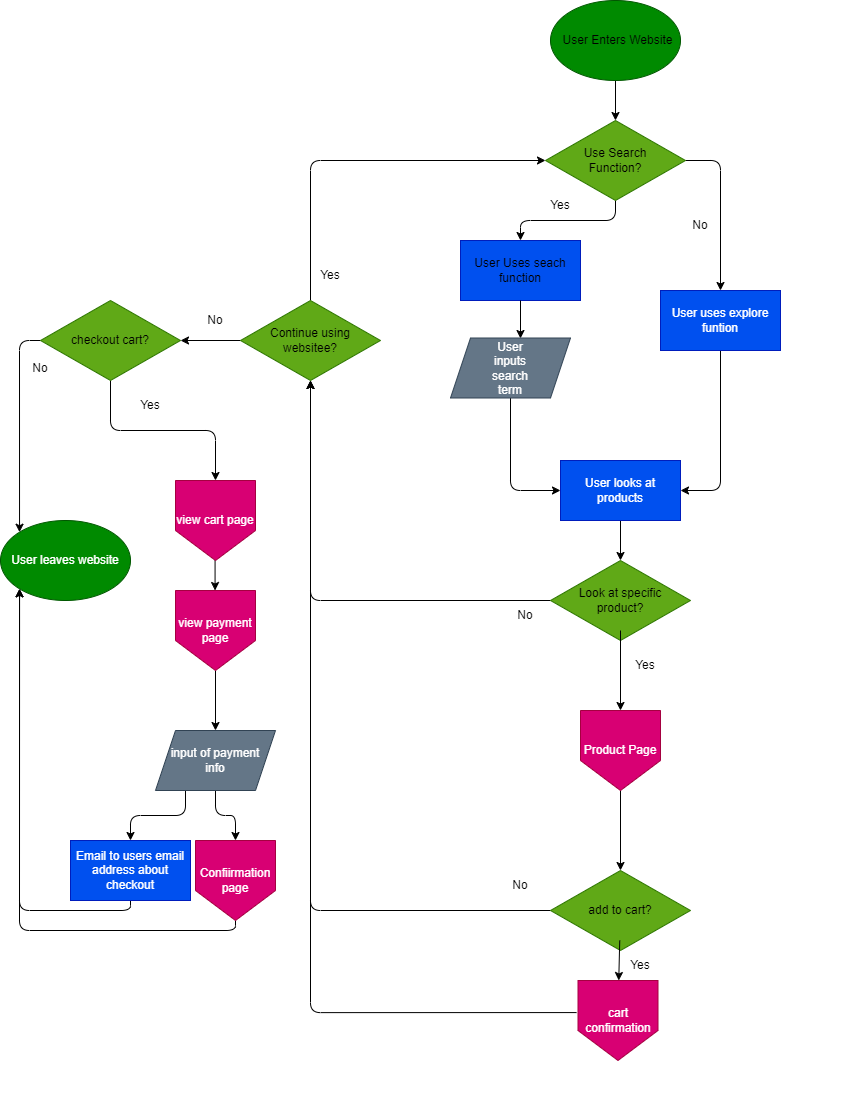

The diagram above was exported from draw.io. Its source (the exported page's mxGraphModel, read from the mxfile embedded in the PNG):
<mxGraphModel dx="899" dy="643" grid="1" gridSize="10" guides="1" tooltips="1" connect="1" arrows="1" fold="1" page="1" pageScale="1" pageWidth="850" pageHeight="1100" math="0" shadow="0">
  <root>
    <mxCell id="0" />
    <mxCell id="1" parent="0" />
    <mxCell id="104" value="" style="whiteSpace=wrap;html=1;strokeColor=none;" vertex="1" parent="1">
      <mxGeometry width="850" height="1100" as="geometry" />
    </mxCell>
    <mxCell id="4" value="" style="whiteSpace=wrap;html=1;fillColor=#0050ef;fontColor=#ffffff;strokeColor=#001DBC;" vertex="1" parent="1">
      <mxGeometry x="460" y="240" width="120" height="60" as="geometry" />
    </mxCell>
    <mxCell id="6" value="" style="whiteSpace=wrap;html=1;fillColor=#6a00ff;fontColor=#ffffff;strokeColor=#3700CC;" vertex="1" parent="1">
      <mxGeometry x="660" y="290" width="120" height="60" as="geometry" />
    </mxCell>
    <mxCell id="41" style="edgeStyle=none;html=1;exitX=0.5;exitY=1;exitDx=0;exitDy=0;" edge="1" parent="1" source="7">
      <mxGeometry relative="1" as="geometry">
        <mxPoint x="520" y="338" as="targetPoint" />
      </mxGeometry>
    </mxCell>
    <mxCell id="7" value="User Uses seach function" style="text;strokeColor=none;align=center;fillColor=none;html=1;verticalAlign=middle;whiteSpace=wrap;rounded=0;" vertex="1" parent="1">
      <mxGeometry x="460" y="240" width="120" height="60" as="geometry" />
    </mxCell>
    <mxCell id="56" style="edgeStyle=orthogonalEdgeStyle;html=1;exitX=0.5;exitY=1;exitDx=0;exitDy=0;entryX=1;entryY=0.5;entryDx=0;entryDy=0;elbow=vertical;" edge="1" parent="1" source="9" target="12">
      <mxGeometry relative="1" as="geometry" />
    </mxCell>
    <mxCell id="9" value="User uses explore funtion" style="text;strokeColor=#001DBC;align=center;fillColor=#0050ef;html=1;verticalAlign=middle;whiteSpace=wrap;rounded=0;fontColor=#ffffff;" vertex="1" parent="1">
      <mxGeometry x="660" y="290" width="120" height="60" as="geometry" />
    </mxCell>
    <mxCell id="11" value="" style="whiteSpace=wrap;html=1;fillColor=#1ba1e2;fontColor=#ffffff;strokeColor=#006EAF;" vertex="1" parent="1">
      <mxGeometry x="560" y="460" width="120" height="60" as="geometry" />
    </mxCell>
    <mxCell id="38" style="edgeStyle=none;html=1;exitX=0.5;exitY=1;exitDx=0;exitDy=0;entryX=0.5;entryY=0;entryDx=0;entryDy=0;" edge="1" parent="1" source="12" target="21">
      <mxGeometry relative="1" as="geometry" />
    </mxCell>
    <mxCell id="12" value="User looks at products" style="text;strokeColor=#001DBC;align=center;fillColor=#0050ef;html=1;verticalAlign=middle;whiteSpace=wrap;rounded=0;fontColor=#ffffff;" vertex="1" parent="1">
      <mxGeometry x="560" y="460" width="120" height="60" as="geometry" />
    </mxCell>
    <mxCell id="16" style="edgeStyle=none;html=1;" edge="1" parent="1" source="15" target="3">
      <mxGeometry relative="1" as="geometry" />
    </mxCell>
    <mxCell id="32" style="edgeStyle=none;html=1;exitX=0.5;exitY=1;exitDx=0;exitDy=0;entryX=0.5;entryY=0;entryDx=0;entryDy=0;" edge="1" parent="1" source="15" target="17">
      <mxGeometry relative="1" as="geometry" />
    </mxCell>
    <mxCell id="15" value="" style="ellipse;whiteSpace=wrap;html=1;fillColor=#008a00;fontColor=#ffffff;strokeColor=#005700;" vertex="1" parent="1">
      <mxGeometry x="550" width="130" height="80" as="geometry" />
    </mxCell>
    <mxCell id="3" value="User Enters Website" style="text;strokeColor=none;align=center;fillColor=none;html=1;verticalAlign=middle;whiteSpace=wrap;rounded=0;" vertex="1" parent="1">
      <mxGeometry x="560" y="10" width="115" height="60" as="geometry" />
    </mxCell>
    <mxCell id="52" style="edgeStyle=orthogonalEdgeStyle;html=1;exitX=0.5;exitY=1;exitDx=0;exitDy=0;entryX=0.5;entryY=0;entryDx=0;entryDy=0;elbow=vertical;" edge="1" parent="1" source="17" target="7">
      <mxGeometry relative="1" as="geometry" />
    </mxCell>
    <mxCell id="54" style="edgeStyle=orthogonalEdgeStyle;html=1;exitX=1;exitY=0.5;exitDx=0;exitDy=0;entryX=0.5;entryY=0;entryDx=0;entryDy=0;elbow=vertical;" edge="1" parent="1" source="17" target="9">
      <mxGeometry relative="1" as="geometry" />
    </mxCell>
    <mxCell id="17" value="" style="rhombus;whiteSpace=wrap;html=1;fillColor=#60a917;fontColor=#ffffff;strokeColor=#2D7600;" vertex="1" parent="1">
      <mxGeometry x="545" y="120" width="140" height="80" as="geometry" />
    </mxCell>
    <mxCell id="14" value="Use Search Function?" style="text;strokeColor=none;align=center;fillColor=none;html=1;verticalAlign=middle;whiteSpace=wrap;rounded=0;" vertex="1" parent="1">
      <mxGeometry x="555" y="130" width="120" height="60" as="geometry" />
    </mxCell>
    <mxCell id="55" style="edgeStyle=orthogonalEdgeStyle;html=1;exitX=0.5;exitY=1;exitDx=0;exitDy=0;entryX=0;entryY=0.5;entryDx=0;entryDy=0;elbow=vertical;" edge="1" parent="1" source="94" target="12">
      <mxGeometry relative="1" as="geometry">
        <mxPoint x="478.80139955196046" y="404.1157046918886" as="sourcePoint" />
      </mxGeometry>
    </mxCell>
    <mxCell id="94" value="" style="shape=parallelogram;perimeter=parallelogramPerimeter;whiteSpace=wrap;html=1;fixedSize=1;fillColor=#647687;fontColor=#ffffff;strokeColor=#314354;" vertex="1" parent="1">
      <mxGeometry x="450" y="337.5" width="120" height="60" as="geometry" />
    </mxCell>
    <mxCell id="20" value="&lt;span style=&quot;color: rgb(255, 255, 255);&quot;&gt;User inputs search term&lt;/span&gt;" style="text;strokeColor=none;align=center;fillColor=none;html=1;verticalAlign=middle;whiteSpace=wrap;rounded=0;" vertex="1" parent="1">
      <mxGeometry x="480" y="352.5" width="60" height="30" as="geometry" />
    </mxCell>
    <mxCell id="49" style="edgeStyle=orthogonalEdgeStyle;html=1;exitX=0;exitY=0.5;exitDx=0;exitDy=0;entryX=0.5;entryY=1;entryDx=0;entryDy=0;elbow=vertical;" edge="1" parent="1" source="21" target="23">
      <mxGeometry relative="1" as="geometry" />
    </mxCell>
    <mxCell id="21" value="" style="rhombus;whiteSpace=wrap;html=1;fillColor=#60a917;fontColor=#ffffff;strokeColor=#2D7600;" vertex="1" parent="1">
      <mxGeometry x="550" y="560" width="140" height="80" as="geometry" />
    </mxCell>
    <mxCell id="40" value="" style="edgeStyle=none;html=1;" edge="1" parent="1" source="22">
      <mxGeometry relative="1" as="geometry">
        <mxPoint x="620" y="710" as="targetPoint" />
      </mxGeometry>
    </mxCell>
    <mxCell id="22" value="Look at specific product?" style="text;strokeColor=none;align=center;fillColor=none;html=1;verticalAlign=middle;whiteSpace=wrap;rounded=0;" vertex="1" parent="1">
      <mxGeometry x="560" y="570" width="120" height="60" as="geometry" />
    </mxCell>
    <mxCell id="50" style="edgeStyle=orthogonalEdgeStyle;html=1;exitX=0.5;exitY=0;exitDx=0;exitDy=0;entryX=0;entryY=0.5;entryDx=0;entryDy=0;elbow=vertical;" edge="1" parent="1" source="23" target="17">
      <mxGeometry relative="1" as="geometry" />
    </mxCell>
    <mxCell id="60" style="edgeStyle=orthogonalEdgeStyle;html=1;exitX=0;exitY=0.5;exitDx=0;exitDy=0;entryX=1;entryY=0.5;entryDx=0;entryDy=0;elbow=vertical;" edge="1" parent="1" source="23" target="57">
      <mxGeometry relative="1" as="geometry" />
    </mxCell>
    <mxCell id="23" value="" style="rhombus;whiteSpace=wrap;html=1;fillColor=#60a917;fontColor=#ffffff;strokeColor=#2D7600;" vertex="1" parent="1">
      <mxGeometry x="240" y="300" width="140" height="80" as="geometry" />
    </mxCell>
    <mxCell id="24" value="Continue using websitee?" style="text;strokeColor=none;align=center;fillColor=none;html=1;verticalAlign=middle;whiteSpace=wrap;rounded=0;" vertex="1" parent="1">
      <mxGeometry x="250" y="310" width="120" height="60" as="geometry" />
    </mxCell>
    <mxCell id="42" style="edgeStyle=none;html=1;exitX=0.5;exitY=1;exitDx=0;exitDy=0;entryX=0.5;entryY=0;entryDx=0;entryDy=0;" edge="1" parent="1" source="95" target="27">
      <mxGeometry relative="1" as="geometry">
        <mxPoint x="620" y="810" as="sourcePoint" />
      </mxGeometry>
    </mxCell>
    <mxCell id="47" style="edgeStyle=orthogonalEdgeStyle;html=1;exitX=0;exitY=0.5;exitDx=0;exitDy=0;entryX=0.5;entryY=1;entryDx=0;entryDy=0;elbow=vertical;" edge="1" parent="1" source="27" target="23">
      <mxGeometry relative="1" as="geometry">
        <mxPoint x="310" y="910" as="targetPoint" />
      </mxGeometry>
    </mxCell>
    <mxCell id="27" value="" style="rhombus;whiteSpace=wrap;html=1;fillColor=#60a917;fontColor=#ffffff;strokeColor=#2D7600;" vertex="1" parent="1">
      <mxGeometry x="550" y="870" width="140" height="80" as="geometry" />
    </mxCell>
    <mxCell id="46" value="" style="edgeStyle=none;html=1;" edge="1" parent="1" source="28">
      <mxGeometry relative="1" as="geometry">
        <mxPoint x="618.25" y="980" as="targetPoint" />
      </mxGeometry>
    </mxCell>
    <mxCell id="28" value="add to cart?" style="text;strokeColor=none;align=center;fillColor=none;html=1;verticalAlign=middle;whiteSpace=wrap;rounded=0;" vertex="1" parent="1">
      <mxGeometry x="560" y="880" width="120" height="60" as="geometry" />
    </mxCell>
    <mxCell id="48" style="edgeStyle=orthogonalEdgeStyle;html=1;exitX=-0.018;exitY=0.401;exitDx=0;exitDy=0;entryX=0.5;entryY=1;entryDx=0;entryDy=0;exitPerimeter=0;" edge="1" parent="1" source="97" target="23">
      <mxGeometry relative="1" as="geometry">
        <mxPoint x="280" y="520" as="targetPoint" />
        <mxPoint x="582.5" y="1010" as="sourcePoint" />
      </mxGeometry>
    </mxCell>
    <mxCell id="63" style="edgeStyle=orthogonalEdgeStyle;html=1;exitX=0;exitY=0.5;exitDx=0;exitDy=0;entryX=0;entryY=0;entryDx=0;entryDy=0;elbow=vertical;" edge="1" parent="1" source="57" target="62">
      <mxGeometry relative="1" as="geometry" />
    </mxCell>
    <mxCell id="74" style="edgeStyle=orthogonalEdgeStyle;html=1;exitX=0.5;exitY=1;exitDx=0;exitDy=0;entryX=0.5;entryY=0;entryDx=0;entryDy=0;elbow=vertical;" edge="1" parent="1" source="57">
      <mxGeometry relative="1" as="geometry">
        <mxPoint x="215" y="480" as="targetPoint" />
      </mxGeometry>
    </mxCell>
    <mxCell id="57" value="" style="rhombus;whiteSpace=wrap;html=1;fillColor=#60a917;fontColor=#ffffff;strokeColor=#2D7600;" vertex="1" parent="1">
      <mxGeometry x="40" y="300" width="140" height="80" as="geometry" />
    </mxCell>
    <mxCell id="58" value="checkout cart?" style="text;strokeColor=none;align=center;fillColor=none;html=1;verticalAlign=middle;whiteSpace=wrap;rounded=0;" vertex="1" parent="1">
      <mxGeometry x="50" y="310" width="120" height="60" as="geometry" />
    </mxCell>
    <mxCell id="62" value="User leaves website" style="ellipse;whiteSpace=wrap;html=1;fillColor=#008a00;fontColor=#ffffff;strokeColor=#005700;" vertex="1" parent="1">
      <mxGeometry y="520" width="130" height="80" as="geometry" />
    </mxCell>
    <mxCell id="75" style="edgeStyle=orthogonalEdgeStyle;html=1;exitX=0.5;exitY=1;exitDx=0;exitDy=0;entryX=0.5;entryY=0;entryDx=0;entryDy=0;elbow=vertical;" edge="1" parent="1">
      <mxGeometry relative="1" as="geometry">
        <mxPoint x="214.57" y="560" as="sourcePoint" />
        <mxPoint x="214.57" y="590" as="targetPoint" />
      </mxGeometry>
    </mxCell>
    <mxCell id="82" style="edgeStyle=orthogonalEdgeStyle;html=1;exitX=0.5;exitY=1;exitDx=0;exitDy=0;entryX=0;entryY=1;entryDx=0;entryDy=0;elbow=vertical;" edge="1" parent="1" source="101" target="62">
      <mxGeometry relative="1" as="geometry">
        <mxPoint x="245" y="940" as="sourcePoint" />
      </mxGeometry>
    </mxCell>
    <mxCell id="80" style="edgeStyle=orthogonalEdgeStyle;html=1;exitX=0.5;exitY=1;exitDx=0;exitDy=0;entryX=0;entryY=1;entryDx=0;entryDy=0;elbow=vertical;" edge="1" parent="1" source="72" target="62">
      <mxGeometry relative="1" as="geometry" />
    </mxCell>
    <mxCell id="72" value="Email to users email address about checkout" style="text;strokeColor=#001DBC;align=center;fillColor=#0050ef;html=1;verticalAlign=middle;whiteSpace=wrap;rounded=0;fontColor=#ffffff;" vertex="1" parent="1">
      <mxGeometry x="70" y="840" width="120" height="60" as="geometry" />
    </mxCell>
    <mxCell id="83" value="Yes" style="text;strokeColor=none;align=center;fillColor=none;html=1;verticalAlign=middle;whiteSpace=wrap;rounded=0;" vertex="1" parent="1">
      <mxGeometry x="530" y="190" width="60" height="30" as="geometry" />
    </mxCell>
    <mxCell id="84" value="No" style="text;strokeColor=none;align=center;fillColor=none;html=1;verticalAlign=middle;whiteSpace=wrap;rounded=0;" vertex="1" parent="1">
      <mxGeometry x="670" y="210" width="60" height="30" as="geometry" />
    </mxCell>
    <mxCell id="85" value="Yes" style="text;strokeColor=none;align=center;fillColor=none;html=1;verticalAlign=middle;whiteSpace=wrap;rounded=0;" vertex="1" parent="1">
      <mxGeometry x="615" y="650" width="60" height="30" as="geometry" />
    </mxCell>
    <mxCell id="86" value="Yes" style="text;strokeColor=none;align=center;fillColor=none;html=1;verticalAlign=middle;whiteSpace=wrap;rounded=0;" vertex="1" parent="1">
      <mxGeometry x="610" y="950" width="60" height="30" as="geometry" />
    </mxCell>
    <mxCell id="87" value="Yes" style="text;strokeColor=none;align=center;fillColor=none;html=1;verticalAlign=middle;whiteSpace=wrap;rounded=0;" vertex="1" parent="1">
      <mxGeometry x="300" y="260" width="60" height="30" as="geometry" />
    </mxCell>
    <mxCell id="88" value="Yes" style="text;strokeColor=none;align=center;fillColor=none;html=1;verticalAlign=middle;whiteSpace=wrap;rounded=0;" vertex="1" parent="1">
      <mxGeometry x="120" y="390" width="60" height="30" as="geometry" />
    </mxCell>
    <mxCell id="89" value="No" style="text;strokeColor=none;align=center;fillColor=none;html=1;verticalAlign=middle;whiteSpace=wrap;rounded=0;" vertex="1" parent="1">
      <mxGeometry x="495" y="600" width="60" height="30" as="geometry" />
    </mxCell>
    <mxCell id="90" value="No" style="text;strokeColor=none;align=center;fillColor=none;html=1;verticalAlign=middle;whiteSpace=wrap;rounded=0;" vertex="1" parent="1">
      <mxGeometry x="490" y="870" width="60" height="30" as="geometry" />
    </mxCell>
    <mxCell id="91" value="No" style="text;strokeColor=none;align=center;fillColor=none;html=1;verticalAlign=middle;whiteSpace=wrap;rounded=0;" vertex="1" parent="1">
      <mxGeometry x="185" y="305" width="60" height="30" as="geometry" />
    </mxCell>
    <mxCell id="92" value="No" style="text;strokeColor=none;align=center;fillColor=none;html=1;verticalAlign=middle;whiteSpace=wrap;rounded=0;" vertex="1" parent="1">
      <mxGeometry x="10" y="352.5" width="60" height="30" as="geometry" />
    </mxCell>
    <mxCell id="102" style="edgeStyle=orthogonalEdgeStyle;html=1;exitX=0.25;exitY=1;exitDx=0;exitDy=0;entryX=0.5;entryY=0;entryDx=0;entryDy=0;elbow=vertical;" edge="1" parent="1" source="93" target="72">
      <mxGeometry relative="1" as="geometry" />
    </mxCell>
    <mxCell id="103" style="edgeStyle=orthogonalEdgeStyle;html=1;exitX=0.5;exitY=1;exitDx=0;exitDy=0;entryX=0.5;entryY=0;entryDx=0;entryDy=0;elbow=vertical;" edge="1" parent="1" source="93" target="101">
      <mxGeometry relative="1" as="geometry" />
    </mxCell>
    <mxCell id="93" value="input of payment &lt;br&gt;info" style="shape=parallelogram;perimeter=parallelogramPerimeter;whiteSpace=wrap;html=1;fixedSize=1;fillColor=#647687;fontColor=#ffffff;strokeColor=#314354;" vertex="1" parent="1">
      <mxGeometry x="155" y="730" width="120" height="60" as="geometry" />
    </mxCell>
    <mxCell id="95" value="Product Page" style="shape=offPageConnector;whiteSpace=wrap;html=1;fillColor=#d80073;fontColor=#ffffff;strokeColor=#A50040;" vertex="1" parent="1">
      <mxGeometry x="580" y="710" width="80" height="80" as="geometry" />
    </mxCell>
    <mxCell id="97" value="cart confirmation" style="shape=offPageConnector;whiteSpace=wrap;html=1;fillColor=#d80073;fontColor=#ffffff;strokeColor=#A50040;" vertex="1" parent="1">
      <mxGeometry x="577.5" y="980" width="80" height="80" as="geometry" />
    </mxCell>
    <mxCell id="98" value="view cart page" style="shape=offPageConnector;whiteSpace=wrap;html=1;fillColor=#d80073;fontColor=#ffffff;strokeColor=#A50040;" vertex="1" parent="1">
      <mxGeometry x="175" y="480" width="80" height="80" as="geometry" />
    </mxCell>
    <mxCell id="100" style="edgeStyle=orthogonalEdgeStyle;html=1;exitX=0.5;exitY=1;exitDx=0;exitDy=0;entryX=0.5;entryY=0;entryDx=0;entryDy=0;elbow=vertical;" edge="1" parent="1" source="99" target="93">
      <mxGeometry relative="1" as="geometry" />
    </mxCell>
    <mxCell id="99" value="view payment page" style="shape=offPageConnector;whiteSpace=wrap;html=1;fillColor=#d80073;fontColor=#ffffff;strokeColor=#A50040;" vertex="1" parent="1">
      <mxGeometry x="175" y="590" width="80" height="80" as="geometry" />
    </mxCell>
    <mxCell id="101" value="Confiirmation page" style="shape=offPageConnector;whiteSpace=wrap;html=1;fillColor=#d80073;fontColor=#ffffff;strokeColor=#A50040;" vertex="1" parent="1">
      <mxGeometry x="195" y="840" width="80" height="80" as="geometry" />
    </mxCell>
  </root>
</mxGraphModel>